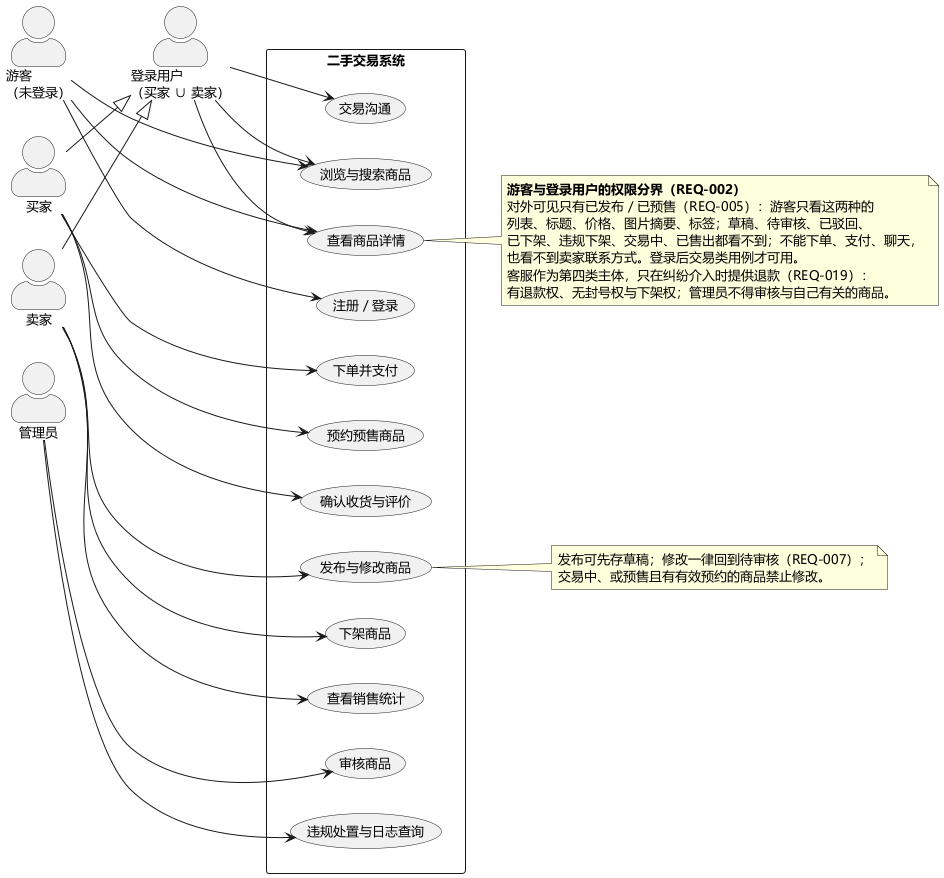

The diagram above was rendered by PlantUML. Its source (embedded in the PNG):
@startuml
' 实验二 · 二手交易系统 · 用例图
' 布局手法：together 把参与者钉成一列、把用例钉成一列
left to right direction
skinparam defaultFontName "Microsoft YaHei"
skinparam defaultFontSize 13
skinparam shadowing false
skinparam actorStyle awesome
skinparam packageStyle rectangle

together {
  actor "游客\n（未登录）" as Guest
  actor "登录用户\n（买家 ∪ 卖家）" as Login
  actor "买家" as Buyer
  actor "卖家" as Seller
  actor "管理员" as Admin
}

rectangle "二手交易系统" {
  together {
    usecase "浏览与搜索商品" as UC01
    usecase "查看商品详情" as UC02
    usecase "注册 / 登录" as UC03
    usecase "交易沟通" as UC04
    usecase "下单并支付" as UC05
    usecase "预约预售商品" as UC06
    usecase "确认收货与评价" as UC07
    usecase "发布与修改商品" as UC08
    usecase "下架商品" as UC09
    usecase "查看销售统计" as UC10
    usecase "审核商品" as UC11
    usecase "违规处置与日志查询" as UC12
  }
}

Guest --> UC01
Guest --> UC02
Guest --> UC03

Login --> UC01
Login --> UC02
Login --> UC04

Buyer --> UC05
Buyer --> UC06
Buyer --> UC07

Seller --> UC08
Seller --> UC09
Seller --> UC10

Admin --> UC11
Admin --> UC12

Buyer --|> Login
Seller --|> Login

note right of UC02
  <b>游客与登录用户的权限分界（REQ-002）</b>
  对外可见只有已发布 / 已预售（REQ-005）：游客只看这两种的
  列表、标题、价格、图片摘要、标签；草稿、待审核、已驳回、
  已下架、违规下架、交易中、已售出都看不到；不能下单、支付、聊天，
  也看不到卖家联系方式。登录后交易类用例才可用。
  客服作为第四类主体，只在纠纷介入时提供退款（REQ-019）：
  有退款权、无封号权与下架权；管理员不得审核与自己有关的商品。
end note

note right of UC08
  发布可先存草稿；修改一律回到待审核（REQ-007）；
  交易中、或预售且有有效预约的商品禁止修改。
end note

@enduml